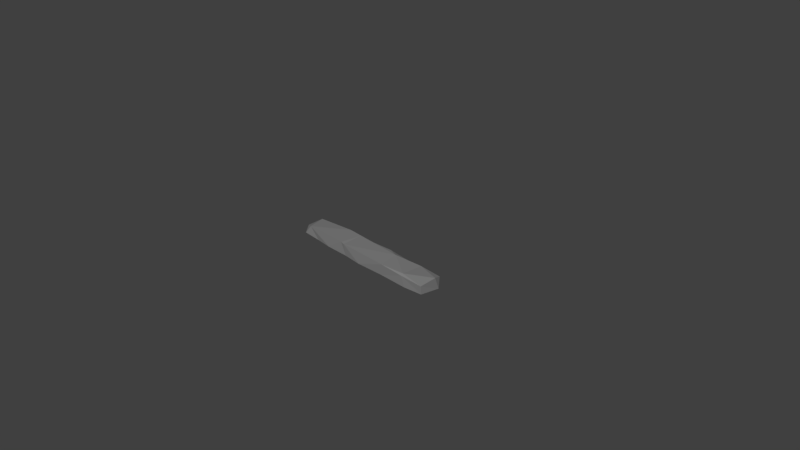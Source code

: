 # Source: stair_04.blend  (saved by Blender 2.79.0; exported with 4.5.12 LTS)
import bpy
from mathutils import Matrix  # noqa: F401  (used for matrix-valued properties, if any)

bpy.ops.wm.read_factory_settings(use_empty=True)
scene = bpy.context.scene
scene.name = 'Scene'

# ---- collections
col_collection_1 = bpy.data.collections.new('Collection 1'); scene.collection.children.link(col_collection_1)

# ---- materials (node trees are filled in below, after node groups)
mat_m_stairs_set = bpy.data.materials.new('M_Stairs_set')
mat_m_stairs_set.alpha_threshold = 0.0
mat_m_stairs_set.diffuse_color = (0.2159, 0.2159, 0.2159, 1.0)
mat_m_stairs_set.roughness = 0.5

# ---- material node trees
mat_m_stairs_set.use_nodes = True; mat_m_stairs_set.node_tree.nodes.clear()
_N = mat_m_stairs_set.node_tree.nodes; _L = mat_m_stairs_set.node_tree.links
n0 = _N.new('ShaderNodeOutputMaterial'); n0.name = 'Material Output'; n0.location = (1200, 880)
n0.label = 'Material Out'
n1 = _N.new('ShaderNodeAddShader'); n1.name = 'Add Shader'; n1.location = (1000, 880)
n1.label = 'Shader Add Refl'
n2 = _N.new('ShaderNodeAddShader'); n2.name = 'Add Shader.001'; n2.location = (800, 880)
n2.label = 'Shader Add Spec'
n3 = _N.new('ShaderNodeBsdfRefraction'); n3.name = 'Refraction BSDF'; n3.location = (1200, 220)
n3.label = 'Refl BSDF'
n3.mute = True
n4 = _N.new('ShaderNodeMix'); n4.name = 'Mix'; n4.location = (1000, 220)
n4.label = 'Mix Color/Refl'
n4.data_type = 'RGBA'
n4.blend_type = 'MULTIPLY'
n4.inputs[0].default_value = 1.0
n4.inputs[6].default_value = (1.0, 1.0, 1.0, 1.0)
n4.inputs[7].default_value = (0.0, 0.0, 0.0, 0.0)
n5 = _N.new('ShaderNodeMixShader'); n5.name = 'Mix Shader'; n5.location = (600, 880)
n5.label = 'Shader Mix Alpha'
n6 = _N.new('ShaderNodeBsdfTransparent'); n6.name = 'Transparent BSDF'; n6.location = (400, 880)
n6.label = 'Alpha BSDF'
n6.mute = True
n7 = _N.new('ShaderNodeMix'); n7.name = 'Mix.001'; n7.location = (200, 1100)
n7.label = 'Mix Color/Alpha'
n7.data_type = 'RGBA'
n7.blend_type = 'MULTIPLY'
n7.inputs[0].default_value = 1.0
n7.inputs[6].default_value = (1.0, 1.0, 1.0, 1.0)
n7.inputs[7].default_value = (1.0, 1.0, 1.0, 1.0)
n8 = _N.new('ShaderNodeBsdfDiffuse'); n8.name = 'Diffuse BSDF'; n8.location = (400, 660)
n8.label = 'Diff BSDF'
n9 = _N.new('ShaderNodeMix'); n9.name = 'Mix.002'; n9.location = (200, 660)
n9.label = 'Mix Color/Diffuse'
n9.data_type = 'RGBA'
n9.blend_type = 'MULTIPLY'
n9.inputs[0].default_value = 1.0
n9.inputs[6].default_value = (0.2159, 0.2159, 0.2159, 1.0)
n9.inputs[7].default_value = (1.0, 1.0, 1.0, 1.0)
n10 = _N.new('ShaderNodeBsdfAnisotropic'); n10.name = 'Glossy BSDF'; n10.location = (400, 220)
n10.label = 'Spec BSDF'
n10.distribution = 'GGX'
n11 = _N.new('ShaderNodeMix'); n11.name = 'Mix.003'; n11.location = (200, 220)
n11.label = 'Mix Color/Spec'
n11.data_type = 'RGBA'
n11.blend_type = 'MULTIPLY'
n11.inputs[0].default_value = 1.0
n11.inputs[6].default_value = (0.1, 0.1, 0.1, 1.0)
n11.inputs[7].default_value = (0.0, 0.0, 0.0, 1.0)
n12 = _N.new('ShaderNodeMix'); n12.name = 'Mix.004'; n12.location = (200, 0)
n12.label = 'Mix Color/Hardness'
n12.data_type = 'RGBA'
n12.blend_type = 'MULTIPLY'
n12.inputs[0].default_value = 1.0
n12.inputs[6].default_value = (3.95, 3.95, 3.95, 3.95)
n12.inputs[7].default_value = (1.0, 1.0, 1.0, 1.0)
n13 = _N.new('ShaderNodeNormalMap'); n13.name = 'Normal Map'; n13.location = (200, 440)
n13.label = 'Normal/Map'
n13.mute = True
n14 = _N.new('ShaderNodeMix'); n14.name = 'Mix.005'; n14.location = (1000, 660)
n14.label = 'Bump/Map'
n14.mute = True
n14.data_type = 'RGBA'
n14.blend_type = 'MULTIPLY'
n14.inputs[0].default_value = 1.0
n14.inputs[6].default_value = (1.0, 1.0, 1.0, 1.0)
n14.inputs[7].default_value = (0.0, 0.0, 0.0, 1.0)
n15 = _N.new('ShaderNodeTexCoord'); n15.name = 'Texture Coordinate'; n15.location = (-600, 660)
n15.label = 'Texture Coords'
n16 = _N.new('ShaderNodeDisplacement'); n16.name = 'Displacement'; n16.location = (0, 0)
n16.inputs[1].default_value = 0.0
n16.inputs[2].default_value = 0.1
n17 = _N.new('ShaderNodeMath'); n17.name = 'Math'; n17.location = (0, 0)
n17.operation = 'POWER'
_L.new(n1.outputs[0], n0.inputs[0])
_L.new(n2.outputs[0], n1.inputs[0])
_L.new(n3.outputs[0], n1.inputs[1])
_L.new(n4.outputs[2], n3.inputs[0])
_L.new(n5.outputs[0], n2.inputs[0])
_L.new(n6.outputs[0], n5.inputs[1])
_L.new(n7.outputs[2], n5.inputs[0])
_L.new(n8.outputs[0], n5.inputs[2])
_L.new(n9.outputs[2], n8.inputs[0])
_L.new(n10.outputs[0], n2.inputs[1])
_L.new(n11.outputs[2], n10.inputs[0])
_L.new(n13.outputs[0], n8.inputs[2])
_L.new(n13.outputs[0], n10.inputs[4])
_L.new(n13.outputs[0], n3.inputs[3])
_L.new(n14.outputs[2], n16.inputs[0])
_L.new(n16.outputs[0], n0.inputs[2])
_L.new(n12.outputs[2], n17.inputs[0])
_L.new(n17.outputs[0], n10.inputs[1])
n0.is_active_output = True

# ---- world
world_world = bpy.data.worlds.new('World'); scene.world = world_world
world_world.color = (0.05088, 0.05088, 0.05088)
world_world.use_sun_shadow = False
world_world.sun_shadow_jitter_overblur = 0.0
world_world.cycles.sampling_method = 'MANUAL'

# ---- cameras
cam_camera = bpy.data.cameras.new('Camera')
cam_camera.clip_end = 100.0
cam_camera.lens = 35.0
cam_camera.sensor_width = 32.0
cam_camera.sensor_height = 18.0
cam_camera.ortho_scale = 7.314
cam_camera.dof.focus_distance = 0.0

# ---- meshes
me_untitled_001 = bpy.data.meshes.new('Untitled.001')
me_untitled_001.from_pydata([(83.35, -3.726, -9.222), (80.16, 16.47, -7.146), (113.9, 5.087, 9.718), (113.4, 11.79, -7.882), (111.3, -16.6, 5.712), (111.5, -16.13, -5.606), (26.82, 15.14, -8.035), (-1.644, -17.48, -8.435), (-29.95, 11.51, -9.838), (-86.51, -14.29, -7.803), (-112.7, 16.42, -1.377), (-60.13, 15.11, -7.27), (-35.07, 16.78, -7.115), (10.86, 15.78, -5.681), (39.35, 9.511, 10.47), (-30.93, -16.45, 8.171), (40.5, -16.38, -7.855), (-36.72, -15.8, 8.917), (-62.98, -16.18, -7.896), (-101.5, -15.03, 8.048), (-110.9, 12.27, 6.46), (-114.5, -8.499, 3.192), (-111.5, -16.15, -4.813), (-114.4, -2.622, -9.195), (23.21, 16.56, 8.481), (-53.48, 15.02, 9.5), (83.13, -16.98, -7.61), (38.05, 4.719, -10.45), (54.67, 16.04, 6.508), (79.61, 15.43, 8.267), (111.6, 15.19, 6.951), (77.75, -14.34, 8.745), (-28.27, -15.56, -8.312), (-102.9, 15.65, -9.552), (-32.11, 14.52, 9.11), (-31.92, 17.39, 4.706), (77.51, -16.82, 6.424), (42.74, -17.26, 8.123)], [], [(0, 5, 26), (0, 26, 27), (6, 28, 1), (3, 1, 30), (30, 1, 29), (31, 2, 29), (2, 3, 30), (3, 2, 4), (4, 36, 5), (29, 14, 31), (24, 14, 28), (27, 16, 7), (8, 6, 27), (27, 7, 32), (12, 13, 8), (33, 9, 23), (11, 9, 33), (8, 11, 12), (12, 35, 13), (14, 24, 35), (14, 35, 34), (37, 14, 15), (14, 37, 31), (36, 31, 37), (37, 16, 36), (16, 37, 7), (15, 7, 37), (15, 32, 7), (25, 19, 17), (9, 19, 22), (20, 21, 19), (22, 19, 21), (21, 23, 22), (10, 23, 21), (33, 10, 25), (33, 25, 11), (34, 35, 25), (0, 3, 5), (1, 3, 0), (0, 27, 1), (27, 26, 16), (27, 6, 1), (24, 28, 6), (1, 28, 29), (30, 29, 2), (4, 5, 3), (4, 2, 31), (5, 36, 26), (36, 4, 31), (14, 29, 28), (13, 24, 6), (6, 8, 13), (8, 27, 32), (18, 9, 11), (18, 11, 32), (32, 11, 8), (23, 9, 22), (12, 11, 35), (35, 24, 13), (15, 14, 34), (16, 26, 36), (15, 17, 32), (34, 17, 15), (18, 32, 17), (17, 34, 25), (25, 20, 19), (18, 17, 19), (9, 18, 19), (10, 21, 20), (23, 10, 33), (20, 25, 10), (25, 35, 11)])
_uv = me_untitled_001.uv_layers.new(name='UVmap_0')
_uv.uv.foreach_set('vector', [0.8406, 0.7637, 0.9309, 0.7849, 0.8404, 0.7923, 0.8406, 0.7637, 0.8404, 0.7923, 0.6588, 0.753, 0.6168, 0.7343, 0.7248, 0.705, 0.8175, 0.7317, 0.9265, 0.7347, 0.8175, 0.7317, 0.9214, 0.7037, 0.9214, 0.7037, 0.8175, 0.7317, 0.8168, 0.6997, 0.814, 0.6509, 0.9282, 0.6848, 0.8168, 0.6997, 0.9282, 0.6848, 0.9708, 0.6976, 0.9314, 0.7003, 0.9708, 0.6976, 0.9282, 0.6848, 0.9311, 0.6553, 0.9311, 0.6553, 0.8176, 0.635, 0.9209, 0.6307, 0.8168, 0.6997, 0.6611, 0.6835, 0.814, 0.6509, 0.6009, 0.6994, 0.6611, 0.6835, 0.7248, 0.705, 0.6588, 0.753, 0.6734, 0.7946, 0.518, 0.7964, 0.398, 0.7442, 0.6168, 0.7343, 0.6588, 0.753, 0.6588, 0.753, 0.518, 0.7964, 0.3886, 0.7926, 0.3748, 0.7319, 0.5489, 0.7295, 0.398, 0.7442, 0.09401, 0.7358, 0.1615, 0.7889, 0.06737, 0.7647, 0.2755, 0.7379, 0.1615, 0.7889, 0.09401, 0.7358, 0.398, 0.7442, 0.2755, 0.7379, 0.3748, 0.7319, 0.3748, 0.7319, 0.3868, 0.7119, 0.5489, 0.7295, 0.6611, 0.6835, 0.6009, 0.6994, 0.3868, 0.7119, 0.6611, 0.6835, 0.3868, 0.7119, 0.3848, 0.6944, 0.6778, 0.6291, 0.6611, 0.6835, 0.3973, 0.631, 0.6611, 0.6835, 0.6778, 0.6291, 0.814, 0.6509, 0.8176, 0.635, 0.814, 0.6509, 0.6778, 0.6291, 0.6778, 0.6291, 0.6821, 0.6065, 0.8176, 0.635, 0.6821, 0.6065, 0.6778, 0.6291, 0.5052, 0.6043, 0.3973, 0.631, 0.5052, 0.6043, 0.6778, 0.6291, 0.3973, 0.631, 0.3951, 0.6045, 0.5052, 0.6043, 0.2929, 0.6876, 0.0951, 0.6466, 0.3614, 0.6446, 0.1429, 0.6143, 0.0853, 0.6431, 0.08386, 0.6209, 0.07897, 0.6983, 0.05446, 0.6571, 0.0951, 0.6466, 0.03165, 0.6438, 0.0951, 0.6466, 0.05446, 0.6571, 0.05446, 0.6571, 0.01934, 0.6688, 0.03165, 0.6438, 0.0361, 0.6957, 0.01934, 0.6688, 0.05446, 0.6571, 0.09401, 0.7358, 0.07094, 0.7123, 0.2929, 0.6876, 0.09401, 0.7358, 0.2929, 0.6876, 0.2755, 0.7379, 0.3848, 0.6944, 0.3868, 0.7119, 0.2929, 0.6876, 0.8406, 0.7637, 0.9265, 0.7347, 0.9309, 0.7849, 0.8175, 0.7317, 0.9265, 0.7347, 0.8406, 0.7637, 0.8406, 0.7637, 0.6588, 0.753, 0.8175, 0.7317, 0.6588, 0.753, 0.8404, 0.7923, 0.6734, 0.7946, 0.6588, 0.753, 0.6168, 0.7343, 0.8175, 0.7317, 0.6009, 0.6994, 0.7248, 0.705, 0.6168, 0.7343, 0.8175, 0.7317, 0.7248, 0.705, 0.8168, 0.6997, 0.9214, 0.7037, 0.8168, 0.6997, 0.9282, 0.6848, 0.9311, 0.6553, 0.9668, 0.6544, 0.9708, 0.6976, 0.9311, 0.6553, 0.9282, 0.6848, 0.814, 0.6509, 0.9209, 0.6307, 0.8176, 0.635, 0.8491, 0.6181, 0.8176, 0.635, 0.9311, 0.6553, 0.814, 0.6509, 0.6611, 0.6835, 0.8168, 0.6997, 0.7248, 0.705, 0.5489, 0.7295, 0.6009, 0.6994, 0.6168, 0.7343, 0.6168, 0.7343, 0.398, 0.7442, 0.5489, 0.7295, 0.398, 0.7442, 0.6588, 0.753, 0.3886, 0.7926, 0.2577, 0.7976, 0.1615, 0.7889, 0.2755, 0.7379, 0.2577, 0.7976, 0.2755, 0.7379, 0.3886, 0.7926, 0.3886, 0.7926, 0.2755, 0.7379, 0.398, 0.7442, 0.06737, 0.7647, 0.1615, 0.7889, 0.08322, 0.7911, 0.3748, 0.7319, 0.2755, 0.7379, 0.3868, 0.7119, 0.3868, 0.7119, 0.6009, 0.6994, 0.5489, 0.7295, 0.3973, 0.631, 0.6611, 0.6835, 0.3848, 0.6944, 0.6821, 0.6065, 0.8491, 0.6181, 0.8176, 0.635, 0.3973, 0.631, 0.3614, 0.6446, 0.3951, 0.6045, 0.3848, 0.6944, 0.3614, 0.6446, 0.3973, 0.631, 0.2547, 0.6089, 0.3951, 0.6045, 0.3614, 0.6446, 0.3614, 0.6446, 0.3848, 0.6944, 0.2929, 0.6876, 0.2929, 0.6876, 0.07897, 0.6983, 0.0951, 0.6466, 0.2547, 0.6089, 0.3614, 0.6446, 0.0853, 0.6431, 0.1429, 0.6143, 0.2547, 0.6089, 0.0853, 0.6431, 0.0361, 0.6957, 0.05446, 0.6571, 0.07695, 0.6943, 0.01934, 0.6688, 0.0361, 0.6957, 0.01994, 0.6955, 0.07897, 0.6983, 0.2929, 0.6876, 0.07094, 0.7123, 0.2929, 0.6876, 0.3868, 0.7119, 0.2755, 0.7379])
_uv.active_render = True
_uv = me_untitled_001.uv_layers.new(name='LightMapUV')
_uv.uv.foreach_set('vector', [0.8418, 0.788, 0.9323, 0.8894, 0.8419, 0.9244, 0.8418, 0.788, 0.8419, 0.9244, 0.6598, 0.7369, 0.6179, 0.6481, 0.7258, 0.5082, 0.8187, 0.6357, 0.9279, 0.6498, 0.8187, 0.6357, 0.9229, 0.5024, 0.9229, 0.5024, 0.8187, 0.6357, 0.8181, 0.4833, 0.815, 0.2509, 0.9296, 0.4125, 0.8181, 0.4833, 0.9296, 0.4125, 0.9722, 0.473, 0.9328, 0.4863, 0.9722, 0.473, 0.9296, 0.4125, 0.9324, 0.2723, 0.9324, 0.2723, 0.8188, 0.1752, 0.9222, 0.1553, 0.8181, 0.4833, 0.6621, 0.4058, 0.815, 0.2509, 0.6019, 0.4819, 0.6621, 0.4058, 0.7258, 0.5082, 0.6598, 0.7369, 0.6745, 0.9352, 0.5189, 0.9439, 0.3988, 0.6952, 0.6179, 0.6481, 0.6598, 0.7369, 0.6598, 0.7369, 0.5189, 0.9439, 0.3894, 0.9256, 0.3755, 0.6367, 0.5499, 0.6253, 0.3988, 0.6952, 0.09449, 0.6551, 0.162, 0.9081, 0.06783, 0.793, 0.2762, 0.6649, 0.162, 0.9081, 0.09449, 0.6551, 0.3988, 0.6952, 0.2762, 0.6649, 0.3755, 0.6367, 0.3755, 0.6367, 0.3875, 0.5413, 0.5499, 0.6253, 0.6621, 0.4058, 0.6019, 0.4819, 0.3875, 0.5413, 0.6621, 0.4058, 0.3875, 0.5413, 0.3856, 0.4581, 0.6791, 0.1474, 0.6621, 0.4058, 0.3981, 0.1563, 0.6621, 0.4058, 0.6791, 0.1474, 0.815, 0.2509, 0.8188, 0.1752, 0.815, 0.2509, 0.6791, 0.1474, 0.6791, 0.1474, 0.6833, 0.03965, 0.8188, 0.1752, 0.6833, 0.03965, 0.6791, 0.1474, 0.5062, 0.02907, 0.3981, 0.1563, 0.5062, 0.02907, 0.6791, 0.1474, 0.3981, 0.1563, 0.3959, 0.03009, 0.5062, 0.02907, 0.2935, 0.4254, 0.09558, 0.2305, 0.3621, 0.2207, 0.1435, 0.07666, 0.08577, 0.2138, 0.08434, 0.1084, 0.07944, 0.4766, 0.0549, 0.2803, 0.09558, 0.2305, 0.03206, 0.217, 0.09558, 0.2305, 0.0549, 0.2803, 0.0549, 0.2803, 0.01974, 0.3364, 0.03206, 0.217, 0.03652, 0.4647, 0.01974, 0.3364, 0.0549, 0.2803, 0.09449, 0.6551, 0.07139, 0.5431, 0.2935, 0.4254, 0.09449, 0.6551, 0.2935, 0.4254, 0.2762, 0.6649, 0.3856, 0.4581, 0.3875, 0.5413, 0.2935, 0.4254, 0.8418, 0.788, 0.9279, 0.6498, 0.9323, 0.8894, 0.8187, 0.6357, 0.9279, 0.6498, 0.8418, 0.788, 0.8418, 0.788, 0.6598, 0.7369, 0.8187, 0.6357, 0.6598, 0.7369, 0.8419, 0.9244, 0.6745, 0.9352, 0.6598, 0.7369, 0.6179, 0.6481, 0.8187, 0.6357, 0.6019, 0.4819, 0.7258, 0.5082, 0.6179, 0.6481, 0.8187, 0.6357, 0.7258, 0.5082, 0.8181, 0.4833, 0.9229, 0.5024, 0.8181, 0.4833, 0.9296, 0.4125, 0.9324, 0.2723, 0.9682, 0.268, 0.9722, 0.473, 0.9324, 0.2723, 0.9296, 0.4125, 0.815, 0.2509, 0.9222, 0.1553, 0.8188, 0.1752, 0.8503, 0.09475, 0.8188, 0.1752, 0.9324, 0.2723, 0.815, 0.2509, 0.6621, 0.4058, 0.8181, 0.4833, 0.7258, 0.5082, 0.5499, 0.6253, 0.6019, 0.4819, 0.6179, 0.6481, 0.6179, 0.6481, 0.3988, 0.6952, 0.5499, 0.6253, 0.3988, 0.6952, 0.6598, 0.7369, 0.3894, 0.9256, 0.2584, 0.9496, 0.162, 0.9081, 0.2762, 0.6649, 0.2584, 0.9496, 0.2762, 0.6649, 0.3894, 0.9256, 0.3894, 0.9256, 0.2762, 0.6649, 0.3988, 0.6952, 0.06783, 0.793, 0.162, 0.9081, 0.08372, 0.9185, 0.3755, 0.6367, 0.2762, 0.6649, 0.3875, 0.5413, 0.3875, 0.5413, 0.6019, 0.4819, 0.5499, 0.6253, 0.3981, 0.1563, 0.6621, 0.4058, 0.3856, 0.4581, 0.6833, 0.03965, 0.8503, 0.09475, 0.8188, 0.1752, 0.3981, 0.1563, 0.3621, 0.2207, 0.3959, 0.03009, 0.3856, 0.4581, 0.3621, 0.2207, 0.3981, 0.1563, 0.2554, 0.05076, 0.3959, 0.03009, 0.3621, 0.2207, 0.3621, 0.2207, 0.3856, 0.4581, 0.2935, 0.4254, 0.2935, 0.4254, 0.07944, 0.4766, 0.09558, 0.2305, 0.2554, 0.05076, 0.3621, 0.2207, 0.08577, 0.2138, 0.1435, 0.07666, 0.2554, 0.05076, 0.08577, 0.2138, 0.03652, 0.4647, 0.0549, 0.2803, 0.07743, 0.4575, 0.01974, 0.3364, 0.03652, 0.4647, 0.02034, 0.4637, 0.07944, 0.4766, 0.2935, 0.4254, 0.07139, 0.5431, 0.2935, 0.4254, 0.3875, 0.5413, 0.2762, 0.6649])
me_untitled_001.materials.append(mat_m_stairs_set)
me_untitled_001.use_remesh_preserve_volume = False
me_untitled_001.use_remesh_preserve_attributes = False
me_untitled_001.use_mirror_vertex_groups = False
me_untitled_001.update()
me_untitled_001.normals_split_custom_set([tuple(v) for v in zip(*[iter([0.07365, -0.1216, -0.9898, 0.07365, -0.1216, -0.9898, 0.07365, -0.1216, -0.9898, 0.004439, -0.1208, -0.9927, 0.004439, -0.1208, -0.9927, 0.004439, -0.1208, -0.9927, -0.02471, 0.9996, -0.01414, -0.02471, 0.9996, -0.01414, -0.02471, 0.9996, -0.01414, 0.1321, 0.9695, -0.2064, 0.1321, 0.9695, -0.2064, 0.1321, 0.9695, -0.2064, 0.01029, 0.9976, 0.06781, 0.01029, 0.9976, 0.06781, 0.01029, 0.9976, 0.06781, -0.03679, 0.01832, 0.9992, -0.03679, 0.01832, 0.9992, -0.03679, 0.01832, 0.9992, 0.97, 0.2346, 0.06364, 0.97, 0.2346, 0.06364, 0.97, 0.2346, 0.06364, 0.9926, -0.1027, -0.06543, 0.9926, -0.1027, -0.06543, 0.9926, -0.1027, -0.06543, 0.005523, -0.9991, -0.04154, 0.005523, -0.9991, -0.04154, 0.005523, -0.9991, -0.04154, 0.05274, 0.01272, 0.9985, 0.05274, 0.01272, 0.9985, 0.05274, 0.01272, 0.9985, 0.06389, 0.4038, 0.9126, 0.06389, 0.4038, 0.9126, 0.06389, 0.4038, 0.9126, 0.01682, -0.1203, -0.9926, 0.01682, -0.1203, -0.9926, 0.01682, -0.1203, -0.9926, 0.01536, 0.2415, -0.9703, 0.01536, 0.2415, -0.9703, 0.01536, 0.2415, -0.9703, -0.009873, -0.07295, -0.9973, -0.009873, -0.07295, -0.9973, -0.009873, -0.07295, -0.9973, 0.03786, 0.4874, -0.8724, 0.03786, 0.4874, -0.8724, 0.03786, 0.4874, -0.8724, 0.03303, -0.04024, -0.9986, 0.03303, -0.04024, -0.9986, 0.03303, -0.04024, -0.9986, 0.05287, -0.02933, -0.9982, 0.05287, -0.02933, -0.9982, 0.05287, -0.02933, -0.9982, -0.02378, 0.4405, -0.8975, -0.02378, 0.4405, -0.8975, -0.02378, 0.4405, -0.8975, 0.02354, 0.9981, -0.0574, 0.02354, 0.9981, -0.0574, 0.02354, 0.9981, -0.0574, -0.06582, 0.1285, 0.9895, -0.06582, 0.1285, 0.9895, -0.06582, 0.1285, 0.9895, 0.04822, 0.8362, 0.5463, 0.04822, 0.8362, 0.5463, 0.04822, 0.8362, 0.5463, -0.0003085, -0.08736, 0.9962, -0.0003085, -0.08736, 0.9962, -0.0003085, -0.08736, 0.9962, -0.01031, -0.08862, 0.996, -0.01031, -0.08862, 0.996, -0.01031, -0.08862, 0.996, 0.0443, -0.686, 0.7262, 0.0443, -0.686, 0.7262, 0.0443, -0.686, 0.7262, 0.01005, -0.9983, -0.05679, 0.01005, -0.9983, -0.05679, 0.01005, -0.9983, -0.05679, 0.027, -0.9979, -0.05914, 0.027, -0.9979, -0.05914, 0.027, -0.9979, -0.05914, -0.01099, -0.999, 0.04271, -0.01099, -0.999, 0.04271, -0.01099, -0.999, 0.04271, -0.07197, -0.9953, -0.06505, -0.07197, -0.9953, -0.06505, -0.07197, -0.9953, -0.06505, -0.01373, -0.02638, 0.9996, -0.01373, -0.02638, 0.9996, -0.01373, -0.02638, 0.9996, 0.07722, -0.9967, 0.02623, 0.07722, -0.9967, 0.02623, 0.07722, -0.9967, 0.02623, -0.3814, -0.07783, 0.9211, -0.3814, -0.07783, 0.9211, -0.3814, -0.07783, 0.9211, -0.5285, -0.7045, 0.4737, -0.5285, -0.7045, 0.4737, -0.5285, -0.7045, 0.4737, -0.9611, -0.244, -0.1296, -0.9611, -0.244, -0.1296, -0.9611, -0.244, -0.1296, -0.9967, 0.07809, 0.02271, -0.9967, 0.07809, 0.02271, -0.9967, 0.07809, 0.02271, 0.03358, 0.998, -0.05422, 0.03358, 0.998, -0.05422, 0.03358, 0.998, -0.05422, 0.01248, 0.9999, 0.0005885, 0.01248, 0.9999, 0.0005885, 0.01248, 0.9999, 0.0005885, 0.02947, 0.8372, 0.5461, 0.02947, 0.8372, 0.5461, 0.02947, 0.8372, 0.5461, 0.0892, -0.087, -0.9922, 0.0892, -0.087, -0.9922, 0.0892, -0.087, -0.9922, -0.007793, 0.101, -0.9949, -0.007793, 0.101, -0.9949, -0.007793, 0.101, -0.9949, 0.04738, 0.1095, -0.9929, 0.04738, 0.1095, -0.9929, 0.04738, 0.1095, -0.9929, 0.003981, -0.1217, -0.9926, 0.003981, -0.1217, -0.9926, 0.003981, -0.1217, -0.9926, 0.01029, 0.2364, -0.9716, 0.01029, 0.2364, -0.9716, 0.01029, 0.2364, -0.9716, 0.01123, 0.9965, -0.08279, 0.01123, 0.9965, -0.08279, 0.01123, 0.9965, -0.08279, 0.0194, 0.9975, 0.06812, 0.0194, 0.9975, 0.06812, 0.0194, 0.9975, 0.06812, 0.04161, 0.2725, 0.9613, 0.04161, 0.2725, 0.9613, 0.04161, 0.2725, 0.9613, 0.9977, -0.0678, 0.008188, 0.9977, -0.0678, 0.008188, 0.9977, -0.0678, 0.008188, 0.07566, -0.1896, 0.9789, 0.07566, -0.1896, 0.9789, 0.07566, -0.1896, 0.9789, 0.02838, -0.9993, 0.02297, 0.02838, -0.9993, 0.02297, 0.02838, -0.9993, 0.02297, 0.01971, -0.6853, 0.728, 0.01971, -0.6853, 0.728, 0.01971, -0.6853, 0.728, -0.0426, 0.5896, 0.8066, -0.0426, 0.5896, 0.8066, -0.0426, 0.5896, 0.8066, 0.02805, 0.9965, -0.07911, 0.02805, 0.9965, -0.07911, 0.02805, 0.9965, -0.07911, -0.03943, 0.8645, -0.5011, -0.03943, 0.8645, -0.5011, -0.03943, 0.8645, -0.5011, -0.01472, -0.05721, -0.9983, -0.01472, -0.05721, -0.9983, -0.01472, -0.05721, -0.9983, -0.002296, 0.02019, -0.9998, -0.002296, 0.02019, -0.9998, -0.002296, 0.02019, -0.9998, -0.01236, 0.0211, -0.9997, -0.01236, 0.0211, -0.9997, -0.01236, 0.0211, -0.9997, -0.09192, -0.06175, -0.9938, -0.09192, -0.06175, -0.9938, -0.09192, -0.06175, -0.9938, -0.08857, -0.3238, -0.942, -0.08857, -0.3238, -0.942, -0.08857, -0.3238, -0.942, -0.06623, 0.9972, -0.03342, -0.06623, 0.9972, -0.03342, -0.06623, 0.9972, -0.03342, 0.01995, 0.9972, -0.07207, 0.01995, 0.9972, -0.07207, 0.01995, 0.9972, -0.07207, -0.0212, -0.03109, 0.9993, -0.0212, -0.03109, 0.9993, -0.0212, -0.03109, 0.9993, -0.01417, -0.9999, 0.005931, -0.01417, -0.9999, 0.005931, -0.01417, -0.9999, 0.005931, -0.1205, -0.9901, -0.07259, -0.1205, -0.9901, -0.07259, -0.1205, -0.9901, -0.07259, 0.1249, -0.02529, 0.9919, 0.1249, -0.02529, 0.9919, 0.1249, -0.02529, 0.9919, 0.01759, -0.9998, -0.005001, 0.01759, -0.9998, -0.005001, 0.01759, -0.9998, -0.005001, 0.01805, -0.009097, 0.9998, 0.01805, -0.009097, 0.9998, 0.01805, -0.009097, 0.9998, -0.05472, 0.03918, 0.9977, -0.05472, 0.03918, 0.9977, -0.05472, 0.03918, 0.9977, -0.01242, -0.999, 0.04186, -0.01242, -0.999, 0.04186, -0.01242, -0.999, 0.04186, -0.07993, -0.9893, -0.1219, -0.07993, -0.9893, -0.1219, -0.07993, -0.9893, -0.1219, -0.9509, 0.1227, 0.2843, -0.9509, 0.1227, 0.2843, -0.9509, 0.1227, 0.2843, -0.584, 0.3516, -0.7316, -0.584, 0.3516, -0.7316, -0.584, 0.3516, -0.7316, -0.06734, 0.8751, 0.4793, -0.06734, 0.8751, 0.4793, -0.06734, 0.8751, 0.4793, -0.0992, 0.9941, 0.04485, -0.0992, 0.9941, 0.04485, -0.0992, 0.9941, 0.04485])] * 3)])

# ---- objects
ob_stair_04 = bpy.data.objects.new('stair_04', None)
ob_stair_04_lod0 = bpy.data.objects.new('stair_04_LOD0', me_untitled_001)
ob_camera = bpy.data.objects.new('Camera', cam_camera)

# ---- transforms, parenting, visibility, modifiers, constraints
ob_stair_04.location = (0.005665, -6.056e-09, 0.002293)
ob_stair_04.scale = (0.0254, 0.0254, 0.0254)
ob_stair_04.empty_image_offset = (0.0, 0.0)
ob_stair_04.color = (0.8, 0.8, 0.8, 1.0)
ob_stair_04.lineart.crease_threshold = 0.0
ob_stair_04_lod0.parent = ob_stair_04
ob_stair_04_lod0.location = (-0.223, 2.384e-07, -0.09026)
ob_stair_04_lod0.scale = (0.3937, 0.3937, 0.3937)
ob_stair_04_lod0.color = (0.8, 0.8, 0.8, 1.0)
ob_stair_04_lod0.lineart.crease_threshold = 0.0
ob_camera.location = (7.481, -6.508, 5.344)
ob_camera.rotation_euler = (1.109, 0.0, 0.8149)
ob_camera.lock_rotations_4d = False
ob_camera.empty_display_type = 'ARROWS'
ob_camera.color = (0.0, 0.0, 0.0, 0.0)
ob_camera.display_type = 'WIRE'
ob_camera.lineart.crease_threshold = 0.0

# ---- collection membership
col_collection_1.objects.link(ob_stair_04)
col_collection_1.objects.link(ob_stair_04_lod0)
col_collection_1.objects.link(ob_camera)

# ---- scene / render settings (as saved in the file)
scene.camera = ob_camera
scene.frame_start = 1; scene.frame_end = 250; scene.frame_set(1)
scene.render.engine = 'CYCLES'
scene.render.resolution_percentage = 50
scene.render.fps = 30
scene.render.dither_intensity = 0.0
scene.cycles.use_denoising = False
scene.cycles.samples = 128
scene.cycles.sampling_pattern = 'TABULATED_SOBOL'
scene.cycles.use_adaptive_sampling = False
scene.cycles.use_light_tree = False
scene.cycles.blur_glossy = 0.0
scene.cycles.sample_clamp_indirect = 0.0
scene.view_settings.view_transform = 'Standard'
bpy.context.view_layer.update()

# ---- added for rendering (the .blend has no usable light): sun
light_auto_sun = bpy.data.lights.new('AutoSun', 'SUN')
light_auto_sun.energy = 3.0
light_auto_sun.angle = 0.0523599
ob_auto_sun = bpy.data.objects.new('AutoSun', light_auto_sun)
scene.collection.objects.link(ob_auto_sun)
ob_auto_sun.rotation_euler = (0.872665, 0.174533, 0.523599)
bpy.context.view_layer.update()
